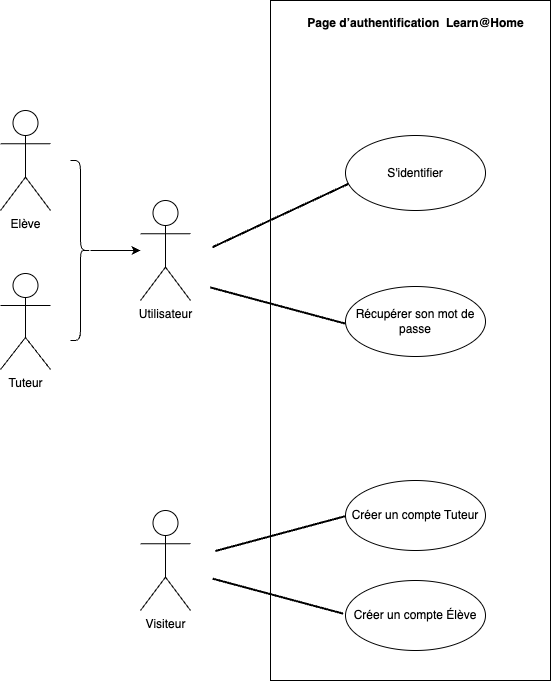

The diagram above was exported from draw.io. Its source (the exported page's mxGraphModel, read from the mxfile embedded in the PNG):
<mxGraphModel dx="1233" dy="1131" grid="1" gridSize="10" guides="1" tooltips="1" connect="1" arrows="1" fold="1" page="1" pageScale="1" pageWidth="1169" pageHeight="827" math="0" shadow="0">
  <root>
    <mxCell id="0" />
    <mxCell id="1" parent="0" />
    <mxCell id="iViBBlCpejJyYEuohhuI-1" value="" style="rounded=0;whiteSpace=wrap;html=1;" parent="1" vertex="1">
      <mxGeometry x="400" y="80" width="280" height="680" as="geometry" />
    </mxCell>
    <mxCell id="iViBBlCpejJyYEuohhuI-2" value="Tuteur" style="shape=umlActor;verticalLabelPosition=bottom;verticalAlign=top;html=1;" parent="1" vertex="1">
      <mxGeometry x="130" y="353" width="50" height="96" as="geometry" />
    </mxCell>
    <mxCell id="iViBBlCpejJyYEuohhuI-4" value="Elève" style="shape=umlActor;verticalLabelPosition=bottom;verticalAlign=top;html=1;" parent="1" vertex="1">
      <mxGeometry x="130" y="190" width="50" height="100" as="geometry" />
    </mxCell>
    <mxCell id="iViBBlCpejJyYEuohhuI-7" value="Page d’authentification&amp;nbsp; Learn@Home" style="text;align=center;fontStyle=1;verticalAlign=middle;spacingLeft=3;spacingRight=3;strokeColor=none;rotatable=0;points=[[0,0.5],[1,0.5]];portConstraint=eastwest;html=1;" parent="1" vertex="1">
      <mxGeometry x="485" y="90" width="120" height="26" as="geometry" />
    </mxCell>
    <mxCell id="iViBBlCpejJyYEuohhuI-8" value="Créer un compte Tuteur" style="ellipse;whiteSpace=wrap;html=1;" parent="1" vertex="1">
      <mxGeometry x="475" y="560" width="140" height="70" as="geometry" />
    </mxCell>
    <mxCell id="iViBBlCpejJyYEuohhuI-9" value="Créer un compte Élève" style="ellipse;whiteSpace=wrap;html=1;" parent="1" vertex="1">
      <mxGeometry x="475" y="660" width="140" height="70" as="geometry" />
    </mxCell>
    <mxCell id="iViBBlCpejJyYEuohhuI-10" value="Visiteur" style="shape=umlActor;verticalLabelPosition=bottom;verticalAlign=top;html=1;" parent="1" vertex="1">
      <mxGeometry x="270" y="590" width="50" height="100" as="geometry" />
    </mxCell>
    <mxCell id="iViBBlCpejJyYEuohhuI-11" value="Utilisateur" style="shape=umlActor;verticalLabelPosition=bottom;verticalAlign=top;html=1;" parent="1" vertex="1">
      <mxGeometry x="270" y="280" width="50" height="100" as="geometry" />
    </mxCell>
    <mxCell id="iViBBlCpejJyYEuohhuI-16" value="S'identifier" style="ellipse;whiteSpace=wrap;html=1;" parent="1" vertex="1">
      <mxGeometry x="475" y="215" width="140" height="75" as="geometry" />
    </mxCell>
    <mxCell id="iViBBlCpejJyYEuohhuI-19" value="Récupérer son mot de passe" style="ellipse;whiteSpace=wrap;html=1;" parent="1" vertex="1">
      <mxGeometry x="475" y="366" width="140" height="70" as="geometry" />
    </mxCell>
    <mxCell id="iViBBlCpejJyYEuohhuI-25" value="" style="edgeStyle=orthogonalEdgeStyle;rounded=0;orthogonalLoop=1;jettySize=auto;html=1;" parent="1" source="iViBBlCpejJyYEuohhuI-24" target="iViBBlCpejJyYEuohhuI-11" edge="1">
      <mxGeometry relative="1" as="geometry" />
    </mxCell>
    <mxCell id="iViBBlCpejJyYEuohhuI-24" value="" style="shape=curlyBracket;whiteSpace=wrap;html=1;rounded=1;flipH=1;labelPosition=right;verticalLabelPosition=middle;align=left;verticalAlign=middle;" parent="1" vertex="1">
      <mxGeometry x="200" y="240" width="20" height="180" as="geometry" />
    </mxCell>
    <mxCell id="iViBBlCpejJyYEuohhuI-26" value="" style="line;strokeWidth=2;html=1;rotation=-25;" parent="1" vertex="1">
      <mxGeometry x="335" y="290" width="150" height="10" as="geometry" />
    </mxCell>
    <mxCell id="iViBBlCpejJyYEuohhuI-28" value="" style="line;strokeWidth=2;html=1;rotation=15;" parent="1" vertex="1">
      <mxGeometry x="337.24" y="380" width="140" height="10" as="geometry" />
    </mxCell>
    <mxCell id="iViBBlCpejJyYEuohhuI-29" value="" style="line;strokeWidth=2;html=1;rotation=-15;" parent="1" vertex="1">
      <mxGeometry x="342.5" y="608.06" width="135" height="10" as="geometry" />
    </mxCell>
    <mxCell id="iViBBlCpejJyYEuohhuI-30" value="" style="line;strokeWidth=2;html=1;rotation=15;" parent="1" vertex="1">
      <mxGeometry x="339.91" y="670.65" width="135" height="10" as="geometry" />
    </mxCell>
  </root>
</mxGraphModel>